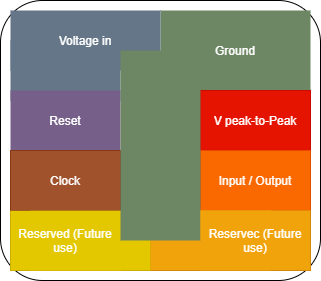

The diagram above was exported from draw.io. Its source (the exported page's mxGraphModel, read from the mxfile embedded in the PNG):
<mxGraphModel dx="794" dy="653" grid="1" gridSize="10" guides="1" tooltips="1" connect="1" arrows="1" fold="1" page="1" pageScale="1" pageWidth="850" pageHeight="1100" math="0" shadow="0">
  <root>
    <mxCell id="0" />
    <mxCell id="1" parent="0" />
    <mxCell id="Sq_QdOTYAMZh7gqGzsCN-1" value="" style="rounded=1;whiteSpace=wrap;html=1;" vertex="1" parent="1">
      <mxGeometry x="40" y="80" width="320" height="280" as="geometry" />
    </mxCell>
    <mxCell id="Sq_QdOTYAMZh7gqGzsCN-13" value="" style="rounded=0;whiteSpace=wrap;html=1;fillColor=#647687;fontColor=#ffffff;strokeColor=none;" vertex="1" parent="1">
      <mxGeometry x="50" y="120" width="110" height="60" as="geometry" />
    </mxCell>
    <mxCell id="Sq_QdOTYAMZh7gqGzsCN-9" value="" style="rounded=0;whiteSpace=wrap;html=1;fillColor=#e3c800;strokeColor=#B09500;fontColor=#ffffff;" vertex="1" parent="1">
      <mxGeometry x="70" y="290" width="120" height="60" as="geometry" />
    </mxCell>
    <mxCell id="Sq_QdOTYAMZh7gqGzsCN-8" value="" style="rounded=0;whiteSpace=wrap;html=1;fillColor=#f0a30a;strokeColor=#BD7000;fontColor=#ffffff;" vertex="1" parent="1">
      <mxGeometry x="190" y="290" width="120" height="60" as="geometry" />
    </mxCell>
    <mxCell id="Sq_QdOTYAMZh7gqGzsCN-3" value="Ground" style="rounded=0;whiteSpace=wrap;html=1;fillColor=#6d8764;fontColor=#ffffff;strokeColor=none;" vertex="1" parent="1">
      <mxGeometry x="200" y="90" width="150" height="80" as="geometry" />
    </mxCell>
    <mxCell id="Sq_QdOTYAMZh7gqGzsCN-4" value="" style="rounded=0;whiteSpace=wrap;html=1;fillColor=#e51400;strokeColor=#B20000;fontColor=#ffffff;" vertex="1" parent="1">
      <mxGeometry x="240" y="170" width="110" height="60" as="geometry" />
    </mxCell>
    <mxCell id="Sq_QdOTYAMZh7gqGzsCN-5" value="" style="rounded=0;whiteSpace=wrap;html=1;fillColor=#fa6800;strokeColor=#C73500;fontColor=#ffffff;" vertex="1" parent="1">
      <mxGeometry x="240" y="230" width="110" height="60" as="geometry" />
    </mxCell>
    <mxCell id="Sq_QdOTYAMZh7gqGzsCN-6" value="" style="rounded=0;whiteSpace=wrap;html=1;fillColor=#f0a30a;strokeColor=#BD7000;fontColor=#ffffff;" vertex="1" parent="1">
      <mxGeometry x="240" y="290" width="110" height="60" as="geometry" />
    </mxCell>
    <mxCell id="Sq_QdOTYAMZh7gqGzsCN-7" value="Voltage in" style="rounded=0;whiteSpace=wrap;html=1;fillColor=#647687;fontColor=#ffffff;strokeColor=none;" vertex="1" parent="1">
      <mxGeometry x="50" y="90" width="150" height="60" as="geometry" />
    </mxCell>
    <mxCell id="Sq_QdOTYAMZh7gqGzsCN-10" value="" style="rounded=0;whiteSpace=wrap;html=1;fillColor=#e3c800;strokeColor=#B09500;fontColor=#ffffff;" vertex="1" parent="1">
      <mxGeometry x="50" y="290" width="110" height="60" as="geometry" />
    </mxCell>
    <mxCell id="Sq_QdOTYAMZh7gqGzsCN-11" value="Reset" style="rounded=0;whiteSpace=wrap;html=1;fillColor=#76608a;fontColor=#ffffff;strokeColor=none;" vertex="1" parent="1">
      <mxGeometry x="50" y="170" width="110" height="60" as="geometry" />
    </mxCell>
    <mxCell id="Sq_QdOTYAMZh7gqGzsCN-12" value="" style="rounded=0;whiteSpace=wrap;html=1;fillColor=#a0522d;strokeColor=#6D1F00;fontColor=#ffffff;" vertex="1" parent="1">
      <mxGeometry x="50" y="230" width="110" height="60" as="geometry" />
    </mxCell>
    <mxCell id="Sq_QdOTYAMZh7gqGzsCN-14" value="V peak-to-Peak" style="rounded=0;whiteSpace=wrap;html=1;fillColor=#e51400;fontColor=#ffffff;strokeColor=none;" vertex="1" parent="1">
      <mxGeometry x="240" y="170" width="110" height="60" as="geometry" />
    </mxCell>
    <mxCell id="Sq_QdOTYAMZh7gqGzsCN-15" value="Input / Output" style="rounded=0;whiteSpace=wrap;html=1;fillColor=#fa6800;fontColor=#ffffff;strokeColor=none;" vertex="1" parent="1">
      <mxGeometry x="240" y="230" width="110" height="60" as="geometry" />
    </mxCell>
    <mxCell id="Sq_QdOTYAMZh7gqGzsCN-17" value="" style="rounded=0;whiteSpace=wrap;html=1;fillColor=#f0a30a;fontColor=#ffffff;strokeColor=none;" vertex="1" parent="1">
      <mxGeometry x="190" y="290" width="120" height="60" as="geometry" />
    </mxCell>
    <mxCell id="Sq_QdOTYAMZh7gqGzsCN-18" value="" style="rounded=0;whiteSpace=wrap;html=1;fillColor=#e3c800;fontColor=#ffffff;strokeColor=none;" vertex="1" parent="1">
      <mxGeometry x="70" y="290" width="120" height="60" as="geometry" />
    </mxCell>
    <mxCell id="Sq_QdOTYAMZh7gqGzsCN-19" value="Reserved (Future use)" style="rounded=0;whiteSpace=wrap;html=1;fillColor=#e3c800;fontColor=#ffffff;strokeColor=none;" vertex="1" parent="1">
      <mxGeometry x="50" y="290" width="110" height="60" as="geometry" />
    </mxCell>
    <mxCell id="Sq_QdOTYAMZh7gqGzsCN-20" value="Clock" style="rounded=0;whiteSpace=wrap;html=1;fillColor=#a0522d;fontColor=#ffffff;strokeColor=none;" vertex="1" parent="1">
      <mxGeometry x="50" y="230" width="110" height="60" as="geometry" />
    </mxCell>
    <mxCell id="Sq_QdOTYAMZh7gqGzsCN-2" value="" style="rounded=0;whiteSpace=wrap;html=1;fillColor=#6d8764;fontColor=#ffffff;strokeColor=none;" vertex="1" parent="1">
      <mxGeometry x="160" y="130" width="80" height="190" as="geometry" />
    </mxCell>
    <mxCell id="Sq_QdOTYAMZh7gqGzsCN-16" value="&lt;span&gt;Reservec (Future use)&lt;/span&gt;" style="rounded=0;whiteSpace=wrap;html=1;fillColor=#f0a30a;fontColor=#ffffff;strokeColor=none;" vertex="1" parent="1">
      <mxGeometry x="240" y="290" width="110" height="60" as="geometry" />
    </mxCell>
  </root>
</mxGraphModel>